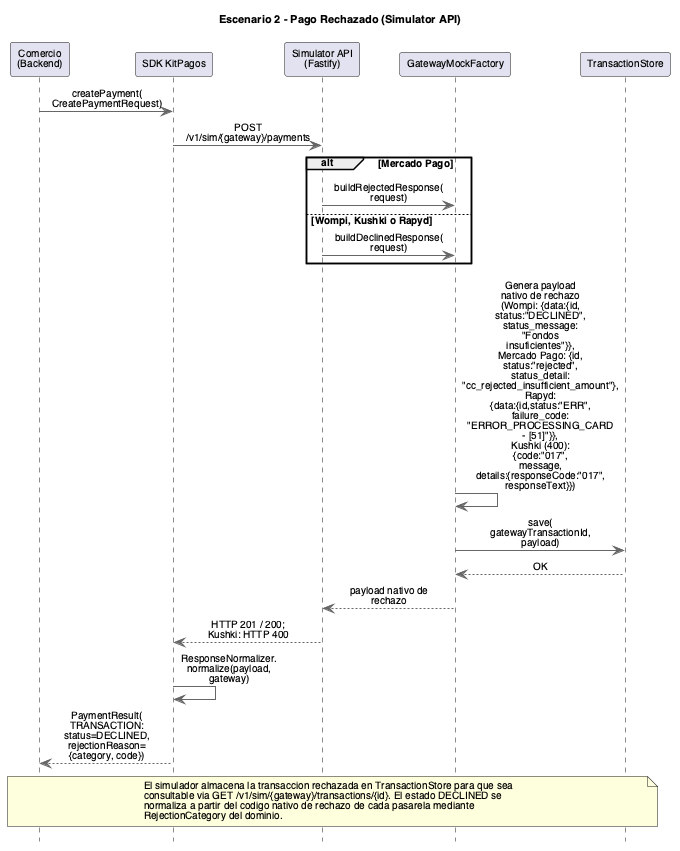

The diagram above was rendered by PlantUML. Its source (embedded in the PNG):
@startuml Sequence Diagram - Denied Payment
title Escenario 2 - Pago Rechazado (Simulator API)
skinparam backgroundColor white
skinparam defaultFontName Helvetica
skinparam defaultFontSize 10
skinparam titleFontSize 11
skinparam ParticipantFontSize 10
skinparam ActorFontSize 10
skinparam ArrowFontSize 10
skinparam NoteFontSize 10
skinparam SequenceGroupFontSize 10
skinparam SequenceGroupHeaderFontSize 10
skinparam SequenceDividerFontSize 10
skinparam maxMessageSize 95
hide footbox
skinparam sequenceMessageAlign center
skinparam ArrowColor #666666
skinparam LifeLineBorderColor #666666

participant "Comercio\n(Backend)" as Comercio
participant "SDK KitPagos" as SDK
participant "Simulator API\n(Fastify)" as SimAPI
participant "GatewayMockFactory" as MockFactory
participant "TransactionStore" as Store

Comercio -> SDK : createPayment(\nCreatePaymentRequest)
SDK -> SimAPI : POST /v1/sim/{gateway}/payments
alt Mercado Pago
  SimAPI -> MockFactory : buildRejectedResponse(\nrequest)
else Wompi, Kushki o Rapyd
  SimAPI -> MockFactory : buildDeclinedResponse(\nrequest)
end
MockFactory -> MockFactory : Genera payload nativo de rechazo\n(Wompi: {data:{id,\nstatus:"DECLINED",\nstatus_message:\n"Fondos insuficientes"}},\nMercado Pago: {id,\nstatus:"rejected",\nstatus_detail:\n"cc_rejected_insufficient_amount"},\nRapyd: {data:{id,status:"ERR",\nfailure_code:\n"ERROR_PROCESSING_CARD - [51]"}},\nKushki (400):\n{code:"017", message,\ndetails:{responseCode:"017",\nresponseText}})
MockFactory -> Store : save(\ngatewayTransactionId,\npayload)
Store --> MockFactory : OK
MockFactory --> SimAPI : payload nativo de rechazo
SimAPI --> SDK : HTTP 201 / 200;\nKushki: HTTP 400
SDK -> SDK : ResponseNormalizer.\nnormalize(payload,\ngateway)
SDK --> Comercio : PaymentResult(\nTRANSACTION:\nstatus=DECLINED,\nrejectionReason=\n{category, code})

note over Comercio, Store
  El simulador almacena la transaccion rechazada en TransactionStore para que sea
  consultable via GET /v1/sim/{gateway}/transactions/{id}. El estado DECLINED se
  normaliza a partir del codigo nativo de rechazo de cada pasarela mediante
  RejectionCategory del dominio.
end note

@enduml